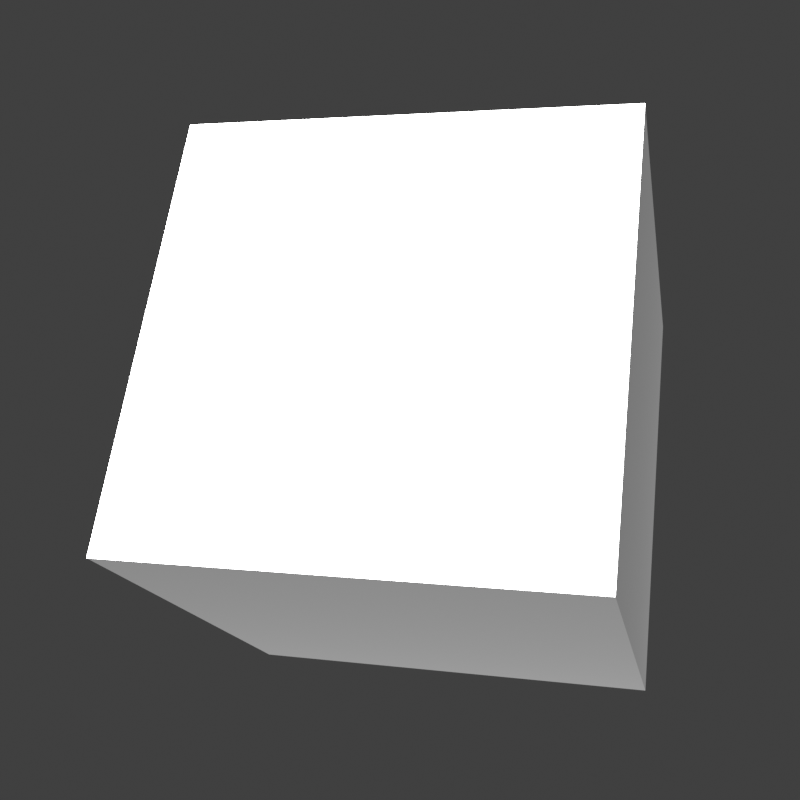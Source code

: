 # Source: piece_cube.blend  (saved by Blender 4.0.36; exported with 4.5.12 LTS)
import bpy
from mathutils import Matrix  # noqa: F401  (used for matrix-valued properties, if any)

bpy.ops.wm.read_factory_settings(use_empty=True)
scene = bpy.context.scene
scene.name = 'Scene'

# ---- collections
col_collection = bpy.data.collections.new('Collection'); scene.collection.children.link(col_collection)

# ---- world
world_world = bpy.data.worlds.new('World'); scene.world = world_world
world_world.use_nodes = True; world_world.node_tree.nodes.clear()
_N = world_world.node_tree.nodes; _L = world_world.node_tree.links
n0 = _N.new('ShaderNodeOutputWorld'); n0.name = 'World Output'; n0.location = (300, 300)
n1 = _N.new('ShaderNodeBackground'); n1.name = 'Background'; n1.location = (10, 300)
n1.inputs[0].default_value = (0.05088, 0.05088, 0.05088, 1.0)
_L.new(n1.outputs[0], n0.inputs[0])
n0.is_active_output = True
world_world.color = (0.05088, 0.05088, 0.05088)
world_world.use_sun_shadow = False
world_world.sun_shadow_jitter_overblur = 0.0

# ---- cameras
cam_camera = bpy.data.cameras.new('Camera')
cam_camera.ortho_scale = 2.0

# ---- lights
light_point = bpy.data.lights.new('Point', 'POINT')
light_point.transmission_factor = 0.0
light_point.use_soft_falloff = False
light_point.energy = 1e+04
light_point.shadow_maximum_resolution = 0.006
light_point.use_absolute_resolution = True
light_point_001 = bpy.data.lights.new('Point.001', 'POINT')
light_point_001.transmission_factor = 0.0
light_point_001.use_soft_falloff = False
light_point_001.energy = 1e+04
light_point_001.shadow_maximum_resolution = 0.006
light_point_001.use_absolute_resolution = True

# ---- meshes
me_cube = bpy.data.meshes.new('Cube')
me_cube.from_pydata([(-1.0, -1.0, -1.0), (-1.0, -1.0, 1.0), (-1.0, 1.0, -1.0), (-1.0, 1.0, 1.0), (1.0, -1.0, -1.0), (1.0, -1.0, 1.0), (1.0, 1.0, -1.0), (1.0, 1.0, 1.0)], [], [(0, 1, 3, 2), (2, 3, 7, 6), (6, 7, 5, 4), (4, 5, 1, 0), (2, 6, 4, 0), (7, 3, 1, 5)])
_uv = me_cube.uv_layers.new(name='UVMap')
_uv.uv.foreach_set('vector', [0.375, 0.0, 0.625, 0.0, 0.625, 0.25, 0.375, 0.25, 0.375, 0.25, 0.625, 0.25, 0.625, 0.5, 0.375, 0.5, 0.375, 0.5, 0.625, 0.5, 0.625, 0.75, 0.375, 0.75, 0.375, 0.75, 0.625, 0.75, 0.625, 1.0, 0.375, 1.0, 0.125, 0.5, 0.375, 0.5, 0.375, 0.75, 0.125, 0.75, 0.625, 0.5, 0.875, 0.5, 0.875, 0.75, 0.625, 0.75])
me_cube.update()

# ---- objects
ob_point = bpy.data.objects.new('Point', light_point)
ob_camera = bpy.data.objects.new('Camera', cam_camera)
ob_cube_001 = bpy.data.objects.new('Cube.001', me_cube)
ob_point_001 = bpy.data.objects.new('Point.001', light_point_001)

# ---- transforms, parenting, visibility, modifiers, constraints
ob_point.location = (-2.636, 2.655, 2.688)
ob_camera.location = (0.0, 0.0, 3.061)
ob_cube_001.location = (0.07856, -0.0576, 0.0)
ob_cube_001.rotation_euler = (-0.3915, -0.2808, -0.02661)
ob_cube_001.scale = (0.5845, 0.5845, 0.5845)
ob_point_001.location = (4.985, -7.925, -9.188)

# ---- collection membership
col_collection.objects.link(ob_point)
col_collection.objects.link(ob_camera)
col_collection.objects.link(ob_cube_001)
col_collection.objects.link(ob_point_001)

# ---- scene / render settings (as saved in the file)
scene.camera = ob_camera
scene.frame_start = 1; scene.frame_end = 250; scene.frame_set(1)
scene.render.engine = 'BLENDER_EEVEE_NEXT'
scene.render.resolution_x = 1000
scene.render.resolution_y = 1000
scene.render.filter_size = 0.0
scene.render.film_transparent = True
scene.render.use_freestyle = True
scene.render.line_thickness = 4.0
scene.cycles.sampling_pattern = 'TABULATED_SOBOL'
scene.eevee.taa_samples = 1
scene.eevee.taa_render_samples = 1
scene.view_settings.view_transform = 'Standard'
scene.unit_settings.scale_length = 0.01
bpy.context.view_layer.update()
